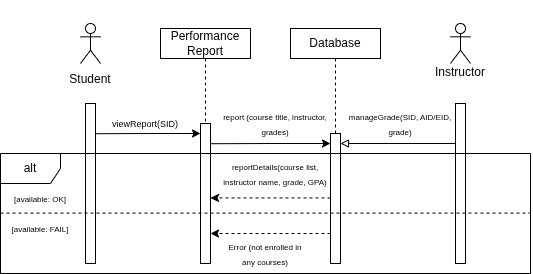

The diagram above was exported from draw.io. Its source (the exported page's mxGraphModel, read from the mxfile embedded in the PNG):
<mxGraphModel dx="3290" dy="-145" grid="1" gridSize="10" guides="1" tooltips="1" connect="1" arrows="1" fold="1" page="1" pageScale="1" pageWidth="850" pageHeight="850" math="0" shadow="0">
  <root>
    <mxCell id="0" />
    <mxCell id="1" parent="0" />
    <mxCell id="L_Js7msDcZBvOJsx5tFh-147" parent="1" style="shape=umlLifeline;perimeter=lifelinePerimeter;whiteSpace=wrap;html=1;container=1;dropTarget=0;collapsible=0;recursiveResize=0;outlineConnect=0;portConstraint=eastwest;newEdgeStyle={&quot;curved&quot;:0,&quot;rounded&quot;:0};participant=umlActor;" value="&lt;div&gt;&lt;br&gt;&lt;/div&gt;&lt;div&gt;&lt;br&gt;&lt;/div&gt;&lt;div&gt;&lt;br&gt;&lt;/div&gt;&lt;div&gt;&lt;br&gt;&lt;/div&gt;&lt;div&gt;&lt;br&gt;&lt;/div&gt;&lt;div&gt;Student&lt;/div&gt;" vertex="1">
      <mxGeometry height="40" width="20" x="760" y="3000" as="geometry" />
    </mxCell>
    <mxCell id="L_Js7msDcZBvOJsx5tFh-148" edge="1" parent="1" style="edgeStyle=orthogonalEdgeStyle;rounded=0;orthogonalLoop=1;jettySize=auto;html=1;curved=0;exitX=1;exitY=0;exitDx=0;exitDy=5;exitPerimeter=0;">
      <mxGeometry relative="1" as="geometry">
        <mxPoint x="775" y="3110.2200000000003" as="sourcePoint" />
        <mxPoint x="880" y="3109.9977777777776" as="targetPoint" />
      </mxGeometry>
    </mxCell>
    <mxCell id="L_Js7msDcZBvOJsx5tFh-149" parent="1" style="html=1;points=[[0,0,0,0,5],[0,1,0,0,-5],[1,0,0,0,5],[1,1,0,0,-5]];perimeter=orthogonalPerimeter;outlineConnect=0;targetShapes=umlLifeline;portConstraint=eastwest;newEdgeStyle={&quot;curved&quot;:0,&quot;rounded&quot;:0};" value="" vertex="1">
      <mxGeometry height="160" width="10" x="765" y="3080" as="geometry" />
    </mxCell>
    <mxCell id="L_Js7msDcZBvOJsx5tFh-150" edge="1" parent="1" source="L_Js7msDcZBvOJsx5tFh-151" style="edgeStyle=orthogonalEdgeStyle;rounded=0;orthogonalLoop=1;jettySize=auto;html=1;exitX=0.5;exitY=1;exitDx=0;exitDy=0;dashed=1;endArrow=none;endFill=0;">
      <mxGeometry relative="1" as="geometry">
        <mxPoint x="885" y="3110" as="targetPoint" />
      </mxGeometry>
    </mxCell>
    <mxCell id="L_Js7msDcZBvOJsx5tFh-151" parent="1" style="html=1;whiteSpace=wrap;" value="Performance&lt;div&gt;Report&lt;/div&gt;" vertex="1">
      <mxGeometry height="30" width="90" x="840" y="3005" as="geometry" />
    </mxCell>
    <mxCell id="L_Js7msDcZBvOJsx5tFh-152" edge="1" parent="1" style="edgeStyle=orthogonalEdgeStyle;rounded=0;orthogonalLoop=1;jettySize=auto;html=1;curved=0;exitX=1;exitY=0;exitDx=0;exitDy=5;exitPerimeter=0;">
      <mxGeometry relative="1" as="geometry">
        <mxPoint x="890" y="3120.2200000000003" as="sourcePoint" />
        <mxPoint x="1010" y="3119.9977777777776" as="targetPoint" />
      </mxGeometry>
    </mxCell>
    <mxCell id="L_Js7msDcZBvOJsx5tFh-153" parent="1" style="html=1;points=[[0,0,0,0,5],[0,1,0,0,-5],[1,0,0,0,5],[1,1,0,0,-5]];perimeter=orthogonalPerimeter;outlineConnect=0;targetShapes=umlLifeline;portConstraint=eastwest;newEdgeStyle={&quot;curved&quot;:0,&quot;rounded&quot;:0};" value="" vertex="1">
      <mxGeometry height="140" width="10" x="880" y="3100" as="geometry" />
    </mxCell>
    <mxCell id="L_Js7msDcZBvOJsx5tFh-154" edge="1" parent="1" source="L_Js7msDcZBvOJsx5tFh-155" style="edgeStyle=orthogonalEdgeStyle;rounded=0;orthogonalLoop=1;jettySize=auto;html=1;exitX=0.5;exitY=1;exitDx=0;exitDy=0;dashed=1;endArrow=none;endFill=0;entryX=0;entryY=0;entryDx=0;entryDy=5;entryPerimeter=0;" target="L_Js7msDcZBvOJsx5tFh-156">
      <mxGeometry relative="1" as="geometry">
        <Array as="points">
          <mxPoint x="1015" y="3135" />
        </Array>
        <mxPoint x="1015" y="3115" as="targetPoint" />
      </mxGeometry>
    </mxCell>
    <mxCell id="L_Js7msDcZBvOJsx5tFh-155" parent="1" style="html=1;whiteSpace=wrap;" value="Database" vertex="1">
      <mxGeometry height="30" width="90" x="970" y="3005" as="geometry" />
    </mxCell>
    <mxCell id="L_Js7msDcZBvOJsx5tFh-156" parent="1" style="html=1;points=[[0,0,0,0,5],[0,1,0,0,-5],[1,0,0,0,5],[1,1,0,0,-5]];perimeter=orthogonalPerimeter;outlineConnect=0;targetShapes=umlLifeline;portConstraint=eastwest;newEdgeStyle={&quot;curved&quot;:0,&quot;rounded&quot;:0};" value="" vertex="1">
      <mxGeometry height="130" width="10" x="1010" y="3110" as="geometry" />
    </mxCell>
    <mxCell id="L_Js7msDcZBvOJsx5tFh-157" parent="1" style="shape=umlLifeline;perimeter=lifelinePerimeter;whiteSpace=wrap;html=1;container=1;dropTarget=0;collapsible=0;recursiveResize=0;outlineConnect=0;portConstraint=eastwest;newEdgeStyle={&quot;curved&quot;:0,&quot;rounded&quot;:0};participant=umlActor;" value="&lt;div&gt;&lt;br&gt;&lt;/div&gt;&lt;div&gt;&lt;br&gt;&lt;/div&gt;&lt;div&gt;&lt;br&gt;&lt;/div&gt;&lt;div&gt;&lt;br&gt;&lt;/div&gt;&lt;div&gt;Instructor&lt;/div&gt;" vertex="1">
      <mxGeometry height="40" width="20" x="1130" y="3000" as="geometry" />
    </mxCell>
    <mxCell id="L_Js7msDcZBvOJsx5tFh-158" edge="1" parent="1" style="edgeStyle=orthogonalEdgeStyle;rounded=0;orthogonalLoop=1;jettySize=auto;html=1;curved=0;exitX=0;exitY=0;exitDx=0;exitDy=5;exitPerimeter=0;endArrow=block;endFill=0;">
      <mxGeometry relative="1" as="geometry">
        <mxPoint x="1135" y="3120" as="sourcePoint" />
        <mxPoint x="1020" y="3120" as="targetPoint" />
      </mxGeometry>
    </mxCell>
    <mxCell id="L_Js7msDcZBvOJsx5tFh-159" parent="1" style="html=1;points=[[0,0,0,0,5],[0,1,0,0,-5],[1,0,0,0,5],[1,1,0,0,-5]];perimeter=orthogonalPerimeter;outlineConnect=0;targetShapes=umlLifeline;portConstraint=eastwest;newEdgeStyle={&quot;curved&quot;:0,&quot;rounded&quot;:0};" value="" vertex="1">
      <mxGeometry height="160" width="10" x="1135" y="3080" as="geometry" />
    </mxCell>
    <mxCell id="L_Js7msDcZBvOJsx5tFh-160" edge="1" parent="1" style="edgeStyle=orthogonalEdgeStyle;rounded=0;orthogonalLoop=1;jettySize=auto;html=1;curved=0;exitX=0;exitY=1;exitDx=0;exitDy=-5;exitPerimeter=0;entryX=1;entryY=1;entryDx=0;entryDy=-5;entryPerimeter=0;dashed=1;">
      <mxGeometry relative="1" as="geometry">
        <mxPoint x="1010" y="3174.44" as="sourcePoint" />
        <mxPoint x="890" y="3174.44" as="targetPoint" />
      </mxGeometry>
    </mxCell>
    <mxCell id="L_Js7msDcZBvOJsx5tFh-161" edge="1" parent="1" style="edgeStyle=orthogonalEdgeStyle;rounded=0;orthogonalLoop=1;jettySize=auto;html=1;curved=0;exitX=0;exitY=1;exitDx=0;exitDy=-5;exitPerimeter=0;entryX=1;entryY=1;entryDx=0;entryDy=-5;entryPerimeter=0;dashed=1;">
      <mxGeometry relative="1" as="geometry">
        <mxPoint x="1010" y="3210" as="sourcePoint" />
        <mxPoint x="890" y="3210" as="targetPoint" />
      </mxGeometry>
    </mxCell>
    <mxCell id="L_Js7msDcZBvOJsx5tFh-162" parent="1" style="text;html=1;whiteSpace=wrap;strokeColor=none;fillColor=none;align=center;verticalAlign=middle;rounded=0;" value="&lt;font style=&quot;font-size: 9px;&quot;&gt;viewReport(SID)&lt;/font&gt;" vertex="1">
      <mxGeometry height="20" width="50" x="800" y="3090" as="geometry" />
    </mxCell>
    <mxCell id="L_Js7msDcZBvOJsx5tFh-163" parent="1" style="text;html=1;whiteSpace=wrap;strokeColor=none;fillColor=none;align=center;verticalAlign=middle;rounded=0;" value="&lt;font style=&quot;font-size: 8px;&quot;&gt;report (course title, instructor, grades)&lt;/font&gt;" vertex="1">
      <mxGeometry height="20" width="110" x="900" y="3090" as="geometry" />
    </mxCell>
    <mxCell id="L_Js7msDcZBvOJsx5tFh-164" parent="1" style="text;html=1;whiteSpace=wrap;strokeColor=none;fillColor=none;align=center;verticalAlign=middle;rounded=0;" value="&lt;font style=&quot;font-size: 8px;&quot;&gt;manageGrade(SID, AID/EID, grade)&lt;/font&gt;" vertex="1">
      <mxGeometry height="20" width="110" x="1025" y="3090" as="geometry" />
    </mxCell>
    <mxCell id="L_Js7msDcZBvOJsx5tFh-165" parent="1" style="text;html=1;whiteSpace=wrap;strokeColor=none;fillColor=none;align=center;verticalAlign=middle;rounded=0;" value="&lt;font style=&quot;font-size: 8px;&quot;&gt;reportDetails(course list, instructor name, grade, GPA)&lt;/font&gt;" vertex="1">
      <mxGeometry height="20" width="110" x="900" y="3140" as="geometry" />
    </mxCell>
    <mxCell id="L_Js7msDcZBvOJsx5tFh-166" parent="1" style="text;html=1;whiteSpace=wrap;strokeColor=none;fillColor=none;align=center;verticalAlign=middle;rounded=0;" value="&lt;span style=&quot;font-size: 8px;&quot;&gt;Error (not enrolled in any courses)&lt;/span&gt;" vertex="1">
      <mxGeometry height="20" width="90" x="900" y="3220" as="geometry" />
    </mxCell>
    <mxCell id="L_Js7msDcZBvOJsx5tFh-167" parent="1" style="shape=umlFrame;whiteSpace=wrap;html=1;pointerEvents=0;" value="alt" vertex="1">
      <mxGeometry height="120" width="530" x="680" y="3130" as="geometry" />
    </mxCell>
    <mxCell id="L_Js7msDcZBvOJsx5tFh-168" edge="1" parent="1" style="endArrow=none;dashed=1;html=1;rounded=0;" value="">
      <mxGeometry height="50" relative="1" width="50" as="geometry">
        <mxPoint x="680" y="3189.6" as="sourcePoint" />
        <mxPoint x="1210" y="3189.6" as="targetPoint" />
      </mxGeometry>
    </mxCell>
    <mxCell id="L_Js7msDcZBvOJsx5tFh-169" parent="1" style="text;html=1;whiteSpace=wrap;strokeColor=none;fillColor=none;align=center;verticalAlign=middle;rounded=0;" value="&lt;font style=&quot;font-size: 8px;&quot;&gt;[available: OK]&lt;/font&gt;" vertex="1">
      <mxGeometry height="30" width="60" x="690" y="3160" as="geometry" />
    </mxCell>
    <mxCell id="L_Js7msDcZBvOJsx5tFh-170" parent="1" style="text;html=1;whiteSpace=wrap;strokeColor=none;fillColor=none;align=center;verticalAlign=middle;rounded=0;" value="&lt;font style=&quot;font-size: 8px;&quot;&gt;[available: FAIL]&lt;/font&gt;" vertex="1">
      <mxGeometry height="30" width="60" x="690" y="3190" as="geometry" />
    </mxCell>
  </root>
</mxGraphModel>